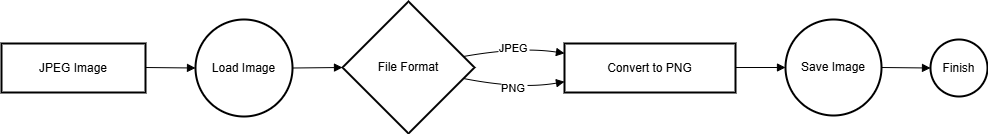

The diagram above was exported from draw.io. Its source (the exported page's mxGraphModel, read from the mxfile embedded in the PNG):
<mxGraphModel dx="872" dy="477" grid="1" gridSize="10" guides="1" tooltips="1" connect="1" arrows="1" fold="1" page="1" pageScale="1" pageWidth="850" pageHeight="1100" math="0" shadow="0">
  <root>
    <mxCell id="0" />
    <mxCell id="1" parent="0" />
    <mxCell id="2" value="JPEG Image" style="whiteSpace=wrap;strokeWidth=2;" parent="1" vertex="1">
      <mxGeometry x="8" y="50" width="144" height="49" as="geometry" />
    </mxCell>
    <mxCell id="3" value="Load Image" style="ellipse;aspect=fixed;strokeWidth=2;whiteSpace=wrap;" parent="1" vertex="1">
      <mxGeometry x="202" y="26" width="97" height="97" as="geometry" />
    </mxCell>
    <mxCell id="4" value="File Format" style="rhombus;strokeWidth=2;whiteSpace=wrap;" parent="1" vertex="1">
      <mxGeometry x="349" y="8" width="132" height="132" as="geometry" />
    </mxCell>
    <mxCell id="5" value="Convert to PNG" style="whiteSpace=wrap;strokeWidth=2;" parent="1" vertex="1">
      <mxGeometry x="571" y="50" width="171" height="49" as="geometry" />
    </mxCell>
    <mxCell id="6" value="Save Image" style="ellipse;aspect=fixed;strokeWidth=2;whiteSpace=wrap;" parent="1" vertex="1">
      <mxGeometry x="792" y="26" width="96" height="96" as="geometry" />
    </mxCell>
    <mxCell id="7" value="Finish" style="ellipse;aspect=fixed;strokeWidth=2;whiteSpace=wrap;" parent="1" vertex="1">
      <mxGeometry x="937" y="46" width="57" height="57" as="geometry" />
    </mxCell>
    <mxCell id="8" value="" style="curved=1;startArrow=none;endArrow=block;exitX=1;exitY=0.49;entryX=0;entryY=0.5;" parent="1" source="2" target="3" edge="1">
      <mxGeometry relative="1" as="geometry">
        <Array as="points" />
      </mxGeometry>
    </mxCell>
    <mxCell id="9" value="" style="curved=1;startArrow=none;endArrow=block;exitX=1;exitY=0.5;entryX=0;entryY=0.5;" parent="1" source="3" target="4" edge="1">
      <mxGeometry relative="1" as="geometry">
        <Array as="points" />
      </mxGeometry>
    </mxCell>
    <mxCell id="10" value="JPEG" style="curved=1;startArrow=none;endArrow=block;exitX=1;exitY=0.4;entryX=0;entryY=0.2;" parent="1" source="4" target="5" edge="1">
      <mxGeometry relative="1" as="geometry">
        <Array as="points">
          <mxPoint x="526" y="53" />
        </Array>
      </mxGeometry>
    </mxCell>
    <mxCell id="11" value="PNG" style="curved=1;startArrow=none;endArrow=block;exitX=1;exitY=0.6;entryX=0;entryY=0.78;" parent="1" source="4" target="5" edge="1">
      <mxGeometry relative="1" as="geometry">
        <Array as="points">
          <mxPoint x="526" y="96" />
        </Array>
      </mxGeometry>
    </mxCell>
    <mxCell id="12" value="" style="curved=1;startArrow=none;endArrow=block;exitX=1;exitY=0.49;entryX=0;entryY=0.5;" parent="1" source="5" target="6" edge="1">
      <mxGeometry relative="1" as="geometry">
        <Array as="points" />
      </mxGeometry>
    </mxCell>
    <mxCell id="13" value="" style="curved=1;startArrow=none;endArrow=block;exitX=0.99;exitY=0.5;entryX=0;entryY=0.49;" parent="1" source="6" target="7" edge="1">
      <mxGeometry relative="1" as="geometry">
        <Array as="points" />
      </mxGeometry>
    </mxCell>
  </root>
</mxGraphModel>